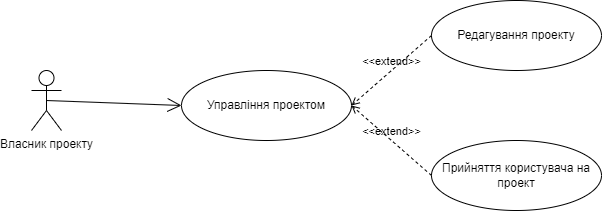

The diagram above was exported from draw.io. Its source (the exported page's mxGraphModel, read from the mxfile embedded in the PNG):
<mxGraphModel dx="1434" dy="739" grid="1" gridSize="10" guides="1" tooltips="1" connect="1" arrows="1" fold="1" page="1" pageScale="1" pageWidth="850" pageHeight="1100" math="0" shadow="0">
  <root>
    <mxCell id="0" />
    <mxCell id="1" parent="0" />
    <mxCell id="AFraaaZtDJyam2LbfwQL-2" value="Власник проекту" style="shape=umlActor;verticalLabelPosition=bottom;verticalAlign=top;html=1;" vertex="1" parent="1">
      <mxGeometry x="90" y="430" width="30" height="60" as="geometry" />
    </mxCell>
    <mxCell id="AFraaaZtDJyam2LbfwQL-3" value="Управління проектом" style="ellipse;whiteSpace=wrap;html=1;" vertex="1" parent="1">
      <mxGeometry x="240" y="430" width="170" height="70" as="geometry" />
    </mxCell>
    <mxCell id="AFraaaZtDJyam2LbfwQL-4" value="" style="endArrow=open;endFill=1;endSize=12;html=1;rounded=0;exitX=0.5;exitY=0.5;exitDx=0;exitDy=0;exitPerimeter=0;entryX=0;entryY=0.5;entryDx=0;entryDy=0;" edge="1" parent="1" source="AFraaaZtDJyam2LbfwQL-2" target="AFraaaZtDJyam2LbfwQL-3">
      <mxGeometry width="160" relative="1" as="geometry">
        <mxPoint x="115" y="350" as="sourcePoint" />
        <mxPoint x="320" y="385" as="targetPoint" />
      </mxGeometry>
    </mxCell>
    <mxCell id="AFraaaZtDJyam2LbfwQL-5" value="Редагування проекту" style="ellipse;whiteSpace=wrap;html=1;" vertex="1" parent="1">
      <mxGeometry x="490" y="360" width="170" height="70" as="geometry" />
    </mxCell>
    <mxCell id="AFraaaZtDJyam2LbfwQL-6" value="Прийняття користувача на проект" style="ellipse;whiteSpace=wrap;html=1;" vertex="1" parent="1">
      <mxGeometry x="490" y="500" width="170" height="70" as="geometry" />
    </mxCell>
    <mxCell id="AFraaaZtDJyam2LbfwQL-15" value="&amp;lt;&amp;lt;extend&amp;gt;&amp;gt;" style="html=1;verticalAlign=bottom;labelBackgroundColor=none;endArrow=open;endFill=0;dashed=1;rounded=0;entryX=1;entryY=0.5;entryDx=0;entryDy=0;exitX=0;exitY=0.5;exitDx=0;exitDy=0;" edge="1" parent="1" source="AFraaaZtDJyam2LbfwQL-5" target="AFraaaZtDJyam2LbfwQL-3">
      <mxGeometry width="160" relative="1" as="geometry">
        <mxPoint x="450" y="220" as="sourcePoint" />
        <mxPoint x="340" y="290" as="targetPoint" />
      </mxGeometry>
    </mxCell>
    <mxCell id="AFraaaZtDJyam2LbfwQL-16" value="&amp;lt;&amp;lt;extend&amp;gt;&amp;gt;" style="html=1;verticalAlign=bottom;labelBackgroundColor=none;endArrow=open;endFill=0;dashed=1;rounded=0;entryX=1;entryY=0.5;entryDx=0;entryDy=0;exitX=0;exitY=0.5;exitDx=0;exitDy=0;" edge="1" parent="1" source="AFraaaZtDJyam2LbfwQL-6" target="AFraaaZtDJyam2LbfwQL-3">
      <mxGeometry width="160" relative="1" as="geometry">
        <mxPoint x="460" y="230" as="sourcePoint" />
        <mxPoint x="350" y="300" as="targetPoint" />
      </mxGeometry>
    </mxCell>
  </root>
</mxGraphModel>